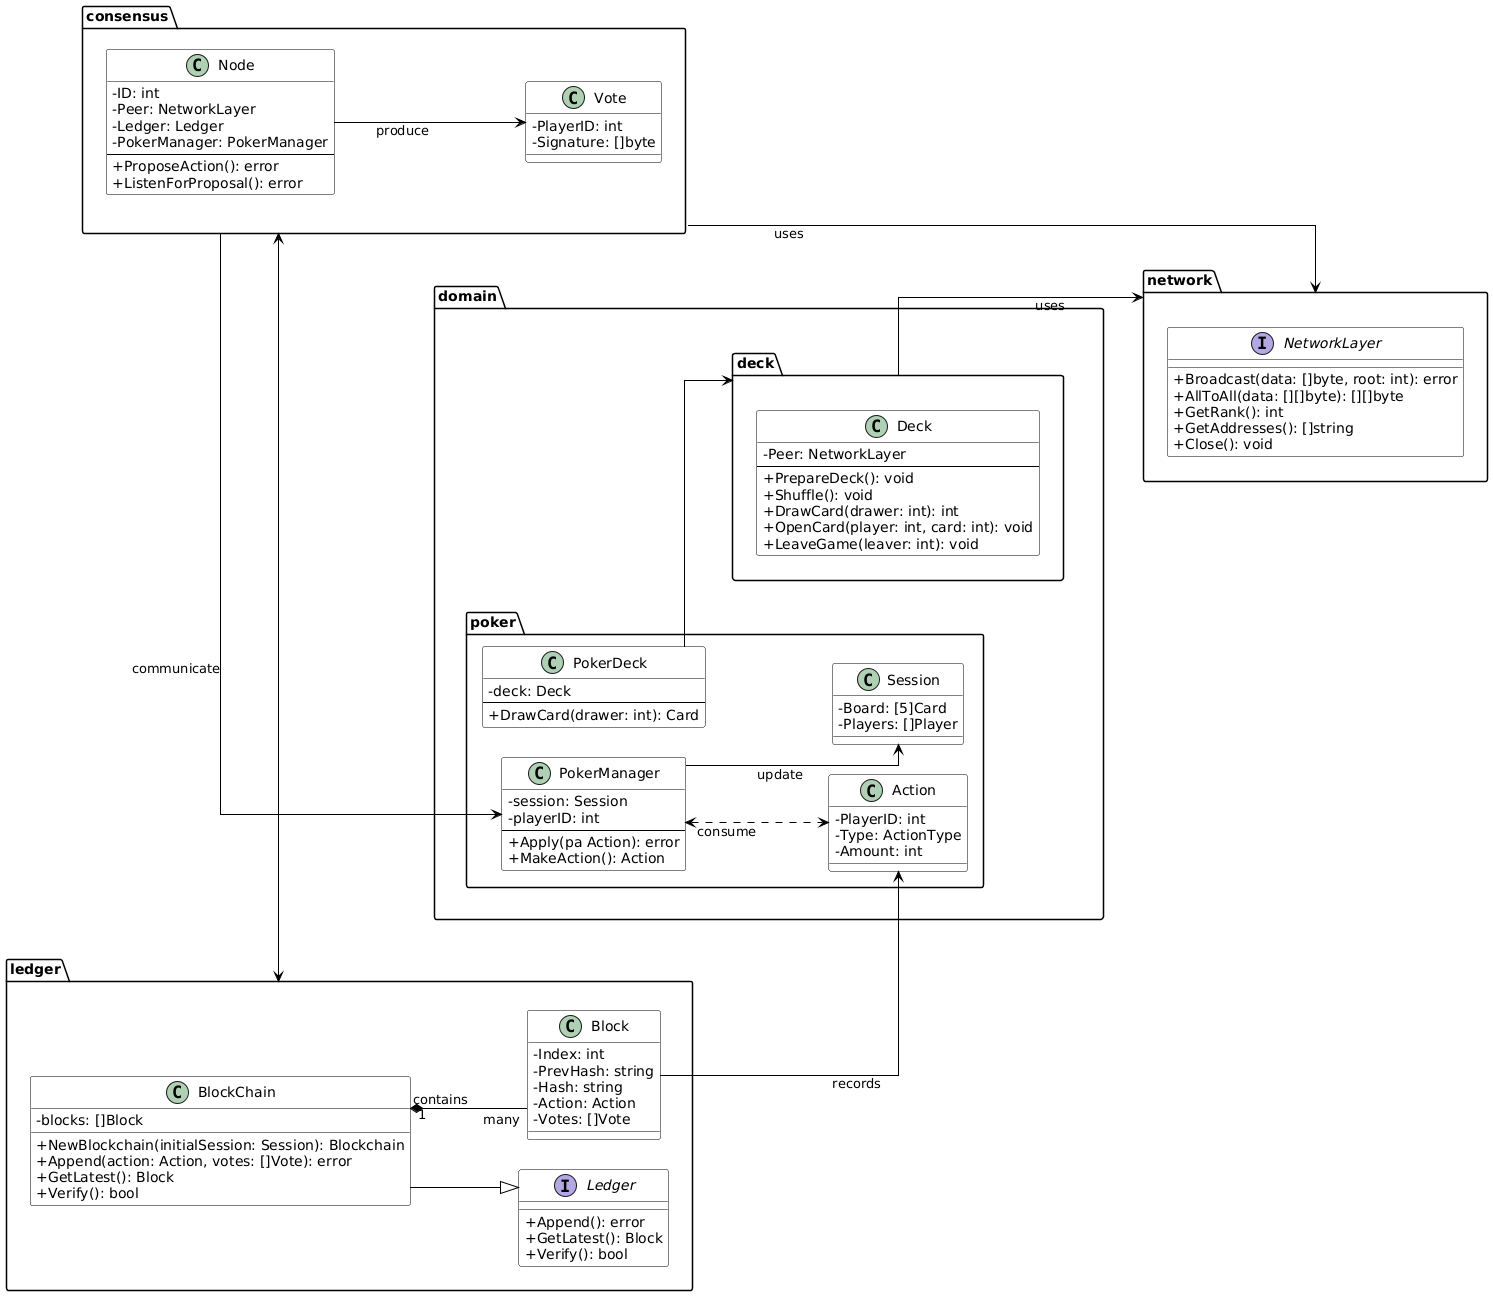

The diagram above was rendered by PlantUML. Its source (embedded in the PNG):
@startuml
' Styling
skinparam classAttributeIconSize 0
skinparam class {
    BackgroundColor White
    BorderColor Black
    ArrowColor Black
}
left to right direction
skinparam linetype ortho
skinparam nodesep 30
skinparam ranksep 30

' Consensus: top left
package consensus {
    class Node {
        - ID: int
        - Peer: NetworkLayer
        - Ledger: Ledger
        - PokerManager: PokerManager
        --
        + ProposeAction(): error
        + ListenForProposal(): error
    }
    class Vote {
        - PlayerID: int
        - Signature: []byte
    }
}

' Ledger: top right
package ledger {
    interface Ledger {
        + Append(): error
        + GetLatest(): Block
        + Verify(): bool
    }
    class BlockChain {
        - blocks: []Block
        + NewBlockchain(initialSession: Session): Blockchain
        + Append(action: Action, votes: []Vote): error
        + GetLatest(): Block
        + Verify(): bool
    }
    class Block {
        - Index: int
        - PrevHash: string
        - Hash: string
        - Action: Action
        - Votes: []Vote
    }
}

' Domain: bottom right
package domain {
}
package domain.poker {
    class PokerDeck {
        - deck: Deck
        --
        + DrawCard(drawer: int): Card
    }
    class Session {
        - Board: [5]Card
        - Players: []Player
    }
    class Action {
        - PlayerID: int
        - Type: ActionType
        - Amount: int
    }
    class PokerManager {
        - session: Session
        - playerID: int
        --
        + Apply(pa Action): error
        + MakeAction(): Action
    }
}

package domain.deck {
    class Deck {
        - Peer: NetworkLayer
        --
        + PrepareDeck(): void
        + Shuffle(): void
        + DrawCard(drawer: int): int
        + OpenCard(player: int, card: int): void
        + LeaveGame(leaver: int): void
    }
}

' Network: bottom left
package network {
    interface NetworkLayer {
        + Broadcast(data: []byte, root: int): error
        + AllToAll(data: [][]byte): [][]byte
        + GetRank(): int
        + GetAddresses(): []string
        + Close(): void
    }
}

' Preserve all relationships, unchanged
PokerManager --> Session : update
PokerManager <..> Action : consume
PokerDeck --> deck
deck --> network : uses
BlockChain "1" *-- "many" Block : contains
Block --> Action : records
ledger <--> consensus
BlockChain --|> Ledger
consensus --> network : uses
consensus --> PokerManager : communicate
Node --> Vote : produce

' Layout hints: minimal, just enough to coax main packages into corners
consensus -[hidden]-> ledger
ledger -[hidden]-> domain
domain -[hidden]-> network
' consensus -[hidden]-> network:   (uncomment for stricter diamond, but can cause arrow crossings)
@enduml